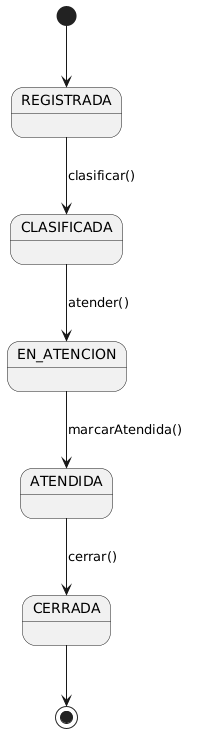

The diagram above was rendered by PlantUML. Its source (embedded in the PNG):
@startuml
[*] --> REGISTRADA

REGISTRADA --> CLASIFICADA : clasificar()
CLASIFICADA --> EN_ATENCION : atender()
EN_ATENCION --> ATENDIDA : marcarAtendida()
ATENDIDA --> CERRADA : cerrar()

CERRADA --> [*]
@enduml